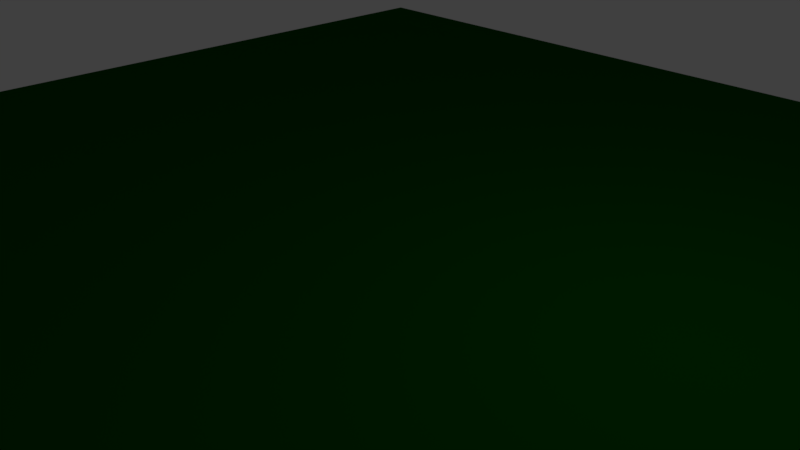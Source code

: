 # Source: playgroundSetPieceMat1.blend  (saved by Blender 2.79.0; exported with 4.5.12 LTS)
import bpy
from mathutils import Matrix  # noqa: F401  (used for matrix-valued properties, if any)

bpy.ops.wm.read_factory_settings(use_empty=True)
scene = bpy.context.scene
scene.name = 'Scene'

# ---- collections
col_collection_1 = bpy.data.collections.new('Collection 1'); scene.collection.children.link(col_collection_1)

# ---- materials (node trees are filled in below, after node groups)
mat_rubbermat = bpy.data.materials.new('rubberMat')
mat_rubbermat.alpha_threshold = 0.0
mat_rubbermat.use_transparent_shadow = False
mat_rubbermat.diffuse_color = (0.0, 0.07641, 0.001189, 1.0)
mat_rubbermat.roughness = 0.5
mat_rubbermat.specular_intensity = 0.0
mat_rubbermat.line_color = (0.0, 0.0, 0.0, 1.0)

# ---- material node trees

# ---- world
world_world = bpy.data.worlds.new('World'); scene.world = world_world
world_world.color = (0.05088, 0.05088, 0.05088)
world_world.use_sun_shadow = False
world_world.sun_shadow_jitter_overblur = 0.0
world_world.cycles.sampling_method = 'MANUAL'

# ---- cameras
cam_camera = bpy.data.cameras.new('Camera')
cam_camera.clip_end = 100.0
cam_camera.lens = 35.0
cam_camera.sensor_width = 32.0
cam_camera.sensor_height = 18.0
cam_camera.ortho_scale = 7.314
cam_camera.dof.focus_distance = 0.0
cam_camera.dof.aperture_fstop = 128.0

# ---- lights
light_lamp = bpy.data.lights.new('Lamp', 'POINT')
light_lamp.transmission_factor = 0.0
light_lamp.cutoff_distance = 30.0
light_lamp.energy = 100.0
light_lamp.shadow_buffer_clip_start = 1.001
light_lamp.shadow_soft_size = 0.1
light_lamp.shadow_maximum_resolution = 0.006
light_lamp.use_absolute_resolution = True

# ---- meshes
me_cube = bpy.data.meshes.new('Cube')
me_cube.from_pydata([(9.98, 10.0, 0.0), (10.0, 9.98, 2.049e-08), (9.988, 9.998, 0.0), (9.994, 9.994, 0.0), (9.998, 9.988, 0.0), (10.0, -9.98, 0.0), (9.98, -10.0, -1.863e-07), (9.998, -9.988, 0.0), (9.994, -9.994, 0.0), (9.988, -9.998, 0.0), (-9.98, -10.0, 0.0), (-10.0, -9.98, 2.095e-08), (-9.988, -9.998, 0.0), (-9.994, -9.994, 0.0), (-9.998, -9.988, 0.0), (-10.0, 9.98, 0.0), (-9.98, 10.0, -3.446e-08), (-9.998, 9.988, 0.0), (-9.994, 9.994, 0.0), (-9.988, 9.998, 0.0), (9.97, 9.95, 0.025), (9.95, 9.97, 0.025), (9.968, 9.958, 0.025), (9.964, 9.964, 0.025), (9.958, 9.968, 0.025), (9.995, 9.975, 0.009348), (9.975, 9.995, 0.009348), (9.994, 9.983, 0.009348), (9.989, 9.989, 0.009348), (9.983, 9.994, 0.009348), (9.985, 9.965, 0.02042), (9.965, 9.985, 0.02042), (9.983, 9.972, 0.02042), (9.979, 9.979, 0.02042), (9.972, 9.983, 0.02042), (9.95, -9.97, 0.025), (9.97, -9.95, 0.025), (9.958, -9.968, 0.025), (9.964, -9.964, 0.025), (9.968, -9.958, 0.025), (9.975, -9.995, 0.009347), (9.995, -9.975, 0.009347), (9.983, -9.994, 0.009347), (9.989, -9.989, 0.009347), (9.994, -9.983, 0.009347), (9.965, -9.985, 0.02042), (9.985, -9.965, 0.02042), (9.972, -9.983, 0.02042), (9.979, -9.979, 0.02042), (9.983, -9.972, 0.02042), (-9.97, -9.95, 0.025), (-9.95, -9.97, 0.025), (-9.968, -9.958, 0.025), (-9.964, -9.964, 0.025), (-9.958, -9.968, 0.025), (-9.995, -9.975, 0.009348), (-9.975, -9.995, 0.009348), (-9.994, -9.983, 0.009348), (-9.989, -9.989, 0.009348), (-9.983, -9.994, 0.009348), (-9.985, -9.965, 0.02042), (-9.965, -9.985, 0.02042), (-9.983, -9.972, 0.02042), (-9.979, -9.979, 0.02042), (-9.972, -9.983, 0.02042), (-9.95, 9.97, 0.025), (-9.97, 9.95, 0.025), (-9.958, 9.968, 0.025), (-9.964, 9.964, 0.025), (-9.968, 9.958, 0.025), (-9.975, 9.995, 0.009347), (-9.995, 9.975, 0.009347), (-9.983, 9.994, 0.009347), (-9.989, 9.989, 0.009347), (-9.994, 9.983, 0.009347), (-9.985, 9.965, 0.02042), (-9.965, 9.985, 0.02042), (-9.983, 9.972, 0.02042), (-9.979, 9.979, 0.02042), (-9.972, 9.983, 0.02042)], [], [(26, 0, 16, 70), (11, 55, 71, 15), (26, 70, 76, 31), (31, 76, 65, 21), (20, 22, 23, 24, 21, 65, 67, 68, 69, 66, 50, 52, 53, 54, 51, 35, 37, 38, 39, 36), (35, 51, 61, 45), (30, 46, 41, 25), (20, 36, 46, 30), (45, 61, 56, 40), (50, 66, 75, 60), (60, 75, 71, 55), (6, 40, 56, 10), (31, 21, 24, 34), (34, 24, 23, 33), (33, 23, 22, 32), (32, 22, 20, 30), (35, 45, 47, 37), (37, 47, 48, 38), (38, 48, 49, 39), (39, 49, 46, 36), (26, 31, 34, 29), (29, 34, 33, 28), (28, 33, 32, 27), (27, 32, 30, 25), (45, 40, 42, 47), (47, 42, 43, 48), (48, 43, 44, 49), (49, 44, 41, 46), (71, 75, 77, 74), (74, 77, 78, 73), (73, 78, 79, 72), (72, 79, 76, 70), (75, 66, 69, 77), (77, 69, 68, 78), (78, 68, 67, 79), (79, 67, 65, 76), (50, 60, 62, 52), (52, 62, 63, 53), (53, 63, 64, 54), (54, 64, 61, 51), (60, 55, 57, 62), (62, 57, 58, 63), (63, 58, 59, 64), (64, 59, 56, 61), (25, 1, 4, 27), (27, 4, 3, 28), (28, 3, 2, 29), (29, 2, 0, 26), (15, 71, 74, 17), (17, 74, 73, 18), (18, 73, 72, 19), (19, 72, 70, 16), (40, 6, 9, 42), (42, 9, 8, 43), (43, 8, 7, 44), (44, 7, 5, 41), (55, 11, 14, 57), (57, 14, 13, 58), (58, 13, 12, 59), (59, 12, 10, 56), (1, 25, 41, 5)])
me_cube.polygons.foreach_set('use_smooth', [1, 1, 1, 1, 0, 1, 1, 1, 1, 1, 1, 1, 1, 1, 1, 1, 1, 1, 1, 1, 1, 1, 1, 1, 1, 1, 1, 1, 1, 1, 1, 1, 1, 1, 1, 1, 1, 1, 1, 1, 1, 1, 1, 1, 1, 1, 1, 1, 1, 1, 1, 1, 1, 1, 1, 1, 1, 1, 1, 1, 1])
_uv = me_cube.uv_layers.new(name='UVMap')
_uv.uv.foreach_set('vector', [-3.498, 4.488, -3.5, 4.49, -3.5, -3.49, -3.498, -3.488, 4.49, -3.5, 4.488, -3.498, -3.488, -3.498, -3.49, -3.5, -3.498, 4.488, -3.498, -3.488, -3.492, -3.482, -3.492, 4.482, -3.492, 4.482, -3.492, -3.482, -3.485, -3.475, -3.485, 4.475, -3.475, 4.485, -3.479, 4.484, -3.482, 4.482, -3.484, 4.479, -3.485, 4.475, -3.485, -3.475, -3.484, -3.479, -3.482, -3.482, -3.479, -3.484, -3.475, -3.485, 4.475, -3.485, 4.479, -3.484, 4.482, -3.482, 4.484, -3.479, 4.485, -3.475, 4.485, 4.475, 4.484, 4.479, 4.482, 4.482, 4.479, 4.484, 4.475, 4.485, 4.485, 4.475, 4.485, -3.475, 4.492, -3.482, 4.492, 4.482, -3.482, 4.492, 4.482, 4.492, 4.488, 4.498, -3.488, 4.498, -3.475, 4.485, 4.475, 4.485, 4.482, 4.492, -3.482, 4.492, 4.492, 4.482, 4.492, -3.482, 4.498, -3.488, 4.498, 4.488, 4.475, -3.485, -3.475, -3.485, -3.482, -3.492, 4.482, -3.492, 4.482, -3.492, -3.482, -3.492, -3.488, -3.498, 4.488, -3.498, 4.5, 4.49, 4.498, 4.488, 4.498, -3.488, 4.5, -3.49, -3.492, 4.482, -3.485, 4.475, -3.484, 4.479, -3.492, 4.486, -3.492, 4.486, -3.484, 4.479, -3.482, 4.482, -3.489, 4.489, -3.489, 4.489, -3.482, 4.482, -3.479, 4.484, -3.486, 4.492, -3.486, 4.492, -3.479, 4.484, -3.475, 4.485, -3.482, 4.492, 4.485, 4.475, 4.492, 4.482, 4.492, 4.486, 4.484, 4.479, 4.484, 4.479, 4.492, 4.486, 4.489, 4.489, 4.482, 4.482, 4.482, 4.482, 4.489, 4.489, 4.486, 4.492, 4.479, 4.484, 4.479, 4.484, 4.486, 4.492, 4.482, 4.492, 4.475, 4.485, -3.498, 4.488, -3.492, 4.482, -3.492, 4.486, -3.497, 4.491, -3.497, 4.491, -3.492, 4.486, -3.489, 4.489, -3.495, 4.495, -3.495, 4.495, -3.489, 4.489, -3.486, 4.492, -3.491, 4.497, -3.491, 4.497, -3.486, 4.492, -3.482, 4.492, -3.488, 4.498, 4.492, 4.482, 4.498, 4.488, 4.497, 4.491, 4.492, 4.486, 4.492, 4.486, 4.497, 4.491, 4.495, 4.495, 4.489, 4.489, 4.489, 4.489, 4.495, 4.495, 4.491, 4.497, 4.486, 4.492, 4.486, 4.492, 4.491, 4.497, 4.488, 4.498, 4.482, 4.492, -3.488, -3.498, -3.482, -3.492, -3.486, -3.492, -3.491, -3.497, -3.491, -3.497, -3.486, -3.492, -3.489, -3.489, -3.495, -3.495, -3.495, -3.495, -3.489, -3.489, -3.492, -3.486, -3.497, -3.491, -3.497, -3.491, -3.492, -3.486, -3.492, -3.482, -3.498, -3.488, -3.482, -3.492, -3.475, -3.485, -3.479, -3.484, -3.486, -3.492, -3.486, -3.492, -3.479, -3.484, -3.482, -3.482, -3.489, -3.489, -3.489, -3.489, -3.482, -3.482, -3.484, -3.479, -3.492, -3.486, -3.492, -3.486, -3.484, -3.479, -3.485, -3.475, -3.492, -3.482, 4.475, -3.485, 4.482, -3.492, 4.486, -3.492, 4.479, -3.484, 4.479, -3.484, 4.486, -3.492, 4.489, -3.489, 4.482, -3.482, 4.482, -3.482, 4.489, -3.489, 4.492, -3.486, 4.484, -3.479, 4.484, -3.479, 4.492, -3.486, 4.492, -3.482, 4.485, -3.475, 4.482, -3.492, 4.488, -3.498, 4.491, -3.497, 4.486, -3.492, 4.486, -3.492, 4.491, -3.497, 4.495, -3.495, 4.489, -3.489, 4.489, -3.489, 4.495, -3.495, 4.497, -3.491, 4.492, -3.486, 4.492, -3.486, 4.497, -3.491, 4.498, -3.488, 4.492, -3.482, -3.488, 4.498, -3.49, 4.5, -3.494, 4.499, -3.491, 4.497, -3.491, 4.497, -3.494, 4.499, -3.497, 4.497, -3.495, 4.495, -3.495, 4.495, -3.497, 4.497, -3.499, 4.494, -3.497, 4.491, -3.497, 4.491, -3.499, 4.494, -3.5, 4.49, -3.498, 4.488, -3.49, -3.5, -3.488, -3.498, -3.491, -3.497, -3.494, -3.499, -3.494, -3.499, -3.491, -3.497, -3.495, -3.495, -3.497, -3.497, -3.497, -3.497, -3.495, -3.495, -3.497, -3.491, -3.499, -3.494, -3.499, -3.494, -3.497, -3.491, -3.498, -3.488, -3.5, -3.49, 4.498, 4.488, 4.5, 4.49, 4.499, 4.494, 4.497, 4.491, 4.497, 4.491, 4.499, 4.494, 4.497, 4.497, 4.495, 4.495, 4.495, 4.495, 4.497, 4.497, 4.494, 4.499, 4.491, 4.497, 4.491, 4.497, 4.494, 4.499, 4.49, 4.5, 4.488, 4.498, 4.488, -3.498, 4.49, -3.5, 4.494, -3.499, 4.491, -3.497, 4.491, -3.497, 4.494, -3.499, 4.497, -3.497, 4.495, -3.495, 4.495, -3.495, 4.497, -3.497, 4.499, -3.494, 4.497, -3.491, 4.497, -3.491, 4.499, -3.494, 4.5, -3.49, 4.498, -3.488, -3.49, 4.5, -3.488, 4.498, 4.488, 4.498, 4.49, 4.5])
me_cube.materials.append(mat_rubbermat)
me_cube.use_remesh_preserve_volume = False
me_cube.use_remesh_preserve_attributes = False
me_cube.use_mirror_vertex_groups = False
me_cube.update()

# ---- objects
ob_cube = bpy.data.objects.new('Cube', me_cube)
ob_lamp = bpy.data.objects.new('Lamp', light_lamp)
ob_camera = bpy.data.objects.new('Camera', cam_camera)

# ---- transforms, parenting, visibility, modifiers, constraints
ob_cube.location = (0.0, 0.0, 0.0)
ob_cube.lock_rotations_4d = False
ob_cube.empty_display_type = 'ARROWS'
ob_cube.lineart.crease_threshold = 0.0
ob_lamp.location = (4.076, 1.005, 5.904)
ob_lamp.rotation_euler = (0.6503, 0.05522, 1.866)
ob_lamp.lock_rotations_4d = False
ob_lamp.empty_display_type = 'ARROWS'
ob_lamp.color = (0.0, 0.0, 0.0, 0.0)
ob_lamp.lineart.crease_threshold = 0.0
ob_camera.location = (7.481, -6.508, 5.344)
ob_camera.rotation_euler = (1.109, 0.0, 0.8149)
ob_camera.lock_rotations_4d = False
ob_camera.empty_display_type = 'ARROWS'
ob_camera.color = (0.0, 0.0, 0.0, 0.0)
ob_camera.display_type = 'WIRE'
ob_camera.lineart.crease_threshold = 0.0

# ---- collection membership
col_collection_1.objects.link(ob_cube)
col_collection_1.objects.link(ob_lamp)
col_collection_1.objects.link(ob_camera)

# ---- scene / render settings (as saved in the file)
scene.camera = ob_camera
scene.frame_start = 1; scene.frame_end = 250; scene.frame_set(1)
scene.render.engine = 'BLENDER_EEVEE_NEXT'
scene.render.resolution_percentage = 50
scene.render.dither_intensity = 0.0
scene.cycles.use_denoising = False
scene.cycles.samples = 128
scene.cycles.sampling_pattern = 'TABULATED_SOBOL'
scene.cycles.use_adaptive_sampling = False
scene.cycles.use_light_tree = False
scene.cycles.blur_glossy = 0.0
scene.cycles.sample_clamp_indirect = 0.0
scene.view_settings.view_transform = 'Standard'
bpy.context.view_layer.update()
